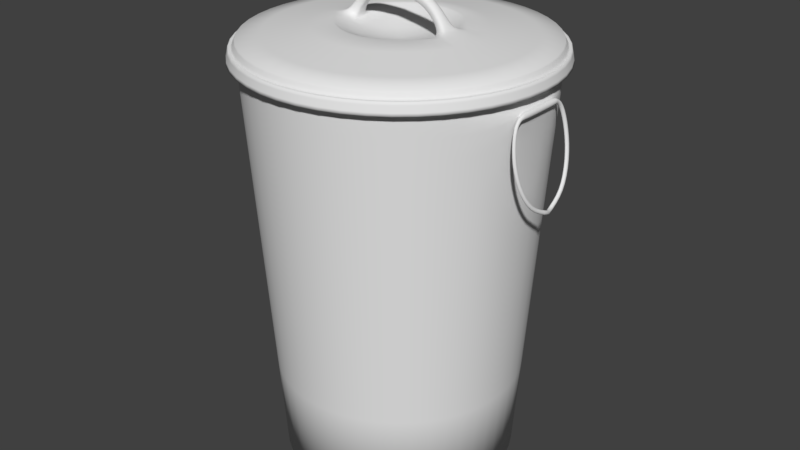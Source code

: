 # Source: Trashcan1.blend  (saved by Blender 2.79.0; exported with 4.5.12 LTS)
import bpy
from mathutils import Matrix  # noqa: F401  (used for matrix-valued properties, if any)

bpy.ops.wm.read_factory_settings(use_empty=True)
scene = bpy.context.scene
scene.name = 'Scene'

# ---- collections
col_collection_1 = bpy.data.collections.new('Collection 1'); scene.collection.children.link(col_collection_1)

# ---- images (referenced by path relative to the original .blend; pixels are not part of the script)
import os
ASSET_DIR = os.environ.get("B2B_ASSET_DIR", "")  # directory of the original .blend (textures are referenced by path, not embedded)
HERE = os.path.dirname(os.path.abspath(__file__))  # packed textures are extracted next to this script under _unpacked/

def load_image(name, relpath, width, height, colorspace="sRGB"):
    """Load a texture the original file referenced (path relative to the .blend, or extracted next to this script)."""
    p = next((c for c in (os.path.join(HERE, relpath), os.path.join(ASSET_DIR, relpath)) if relpath and os.path.exists(c)), "")
    if p:
        img = bpy.data.images.load(p, check_existing=True)
        img.name = name
    else:  # same state as the original file: an image datablock whose file is absent (Cycles renders it pink)
        img = bpy.data.images.new(name, width, height)
        img.source = "FILE"
        img.filepath = "//" + (relpath or name)
    img.colorspace_settings.name = colorspace
    return img
img_untitled = load_image('Untitled', '', 1024, 1024, 'sRGB')

# ---- materials (node trees are filled in below, after node groups)
mat_material = bpy.data.materials.new('Material')
mat_material.alpha_threshold = 0.0
mat_material.roughness = 0.5

# ---- material node trees
mat_material.use_nodes = True; mat_material.node_tree.nodes.clear()
_N = mat_material.node_tree.nodes; _L = mat_material.node_tree.links
n0 = _N.new('ShaderNodeOutputMaterial'); n0.name = 'Material Output'; n0.location = (300, 300)
n1 = _N.new('ShaderNodeBsdfDiffuse'); n1.name = 'Diffuse BSDF'; n1.location = (10, 300)
n2 = _N.new('ShaderNodeTexImage'); n2.name = 'Image Texture'; n2.location = (220, 88)
n2.width = 140
n2.image = img_untitled
_L.new(n1.outputs[0], n0.inputs[0])
n0.is_active_output = True

# ---- world
world_world = bpy.data.worlds.new('World'); scene.world = world_world
world_world.color = (0.05088, 0.05088, 0.05088)
world_world.use_sun_shadow = False
world_world.sun_shadow_jitter_overblur = 0.0
world_world.cycles.sampling_method = 'MANUAL'

# ---- meshes
me_cylinder = bpy.data.meshes.new('Cylinder')
me_cylinder.from_pydata([(5.316, 18.9, 0.008644), (6.536, 23.46, 65.6), (14.13, 13.82, 0.008644), (17.46, 17.15, 65.6), (19.22, 5.001, 0.008644), (23.77, 6.222, 65.6), (6.68, 24.0, 67.41), (17.86, 17.54, 67.41), (24.31, 6.366, 67.41), (6.924, 24.91, 65.6), (18.52, 18.21, 65.6), (25.22, 6.61, 65.6), (6.812, 24.49, 67.41), (18.22, 17.9, 67.41), (24.8, 6.497, 67.41), (6.536, 23.46, 68.5), (17.46, 17.15, 68.5), (23.77, 6.222, 68.5), (2.75, 9.328, 70.48), (7.12, 6.805, 70.48), (8.924, 0.9966, 70.7), (2.137, 7.041, 69.57), (5.445, 5.131, 69.57), (7.599, 0.7909, 70.08), (9.643, 2.435, 70.48), (7.355, 1.822, 69.57), (6.974, 0.8215, 73.44), (6.228, 0.6615, 72.37), (4.088, 0.8215, 75.23), (3.725, 0.6615, 73.95), (6.283, 5.968, 70.03), (8.499, 2.129, 70.03), (2.443, 8.185, 70.03), (8.226, 1.022, 70.44), (6.645, 0.793, 72.95), (3.973, 0.793, 74.62), (6.468, 23.21, 61.93), (17.28, 16.96, 61.93), (23.74, 3.841, 62.54), (6.508, 23.35, 64.08), (17.39, 17.07, 64.08), (23.81, 3.851, 63.45), (23.67, 6.193, 64.08), (23.52, 6.154, 61.93), (24.36, 3.852, 63.27), (24.29, 3.839, 62.65), (23.64, 3.855, 63.7), (23.55, 3.837, 62.31), (24.55, 3.855, 63.39), (24.46, 3.837, 62.49), (23.81, 5.718, 62.7), (23.74, 5.153, 61.98), (24.36, 5.607, 62.55), (24.29, 5.217, 62.07), (24.36, 6.834, 58.43), (24.34, 5.947, 58.21), (24.91, 6.657, 58.48), (24.87, 6.05, 58.33), (25.14, 6.43, 54.07), (25.04, 5.537, 54.24), (25.67, 6.25, 54.2), (25.59, 5.642, 54.32), (25.95, 4.179, 49.76), (25.78, 3.502, 50.35), (26.47, 4.04, 49.98), (26.33, 3.583, 50.38), (5.316, -19.08, 0.008644), (6.536, -23.64, 65.6), (14.13, -13.99, 0.008644), (17.46, -17.33, 65.6), (19.22, -5.177, 0.008644), (23.77, -6.397, 65.6), (6.68, -24.17, 67.41), (17.86, -17.72, 67.41), (24.31, -6.542, 67.41), (6.924, -25.08, 65.6), (18.52, -18.39, 65.6), (25.22, -6.785, 65.6), (6.812, -24.66, 67.41), (18.22, -18.08, 67.41), (24.8, -6.673, 67.41), (6.536, -23.64, 68.5), (17.46, -17.33, 68.5), (23.77, -6.397, 68.5), (2.75, -9.504, 70.48), (7.12, -6.981, 70.48), (8.924, -1.172, 70.7), (2.137, -7.217, 69.57), (5.445, -5.307, 69.57), (7.599, -0.9666, 70.08), (9.643, -2.611, 70.48), (7.355, -1.998, 69.57), (6.974, -0.9972, 73.44), (6.228, -0.8372, 72.37), (4.088, -0.9972, 75.23), (3.725, -0.8372, 73.95), (7.356, -0.08784, 69.57), (8.963, -0.08784, 70.88), (7.516, -0.08784, 70.05), (7.187, -0.08784, 73.83), (6.316, -0.08784, 72.46), (4.286, -0.08784, 75.58), (3.857, -0.08784, 74.01), (6.283, -6.144, 70.03), (8.499, -2.304, 70.03), (2.443, -8.36, 70.03), (8.226, -1.198, 70.44), (6.645, -0.9687, 72.95), (3.973, -0.9687, 74.62), (6.468, -23.38, 61.93), (17.28, -17.14, 61.93), (23.74, -4.017, 62.54), (6.508, -23.53, 64.08), (17.39, -17.25, 64.08), (23.81, -4.027, 63.45), (23.67, -6.369, 64.08), (23.52, -6.329, 61.93), (24.36, -4.028, 63.27), (24.29, -4.015, 62.65), (23.64, -4.03, 63.7), (23.55, -4.013, 62.31), (24.55, -4.03, 63.39), (24.46, -4.013, 62.49), (23.81, -5.894, 62.7), (23.74, -5.329, 61.98), (24.36, -5.783, 62.55), (24.29, -5.393, 62.07), (24.36, -7.01, 58.43), (24.34, -6.123, 58.21), (24.91, -6.833, 58.48), (24.87, -6.226, 58.33), (25.14, -6.605, 54.07), (25.04, -5.713, 54.24), (25.67, -6.425, 54.2), (25.59, -5.818, 54.32), (25.95, -4.355, 49.76), (25.78, -3.678, 50.35), (26.47, -4.216, 49.98), (26.33, -3.758, 50.38), (26.22, -0.08784, 47.96), (26.0, -0.08784, 48.84), (26.73, -0.08784, 48.23), (26.56, -0.08784, 48.83), (-4.862, 18.9, 0.008644), (-6.083, 23.46, 65.6), (-13.68, 13.82, 0.008644), (-17.01, 17.15, 65.6), (-18.77, 5.001, 0.008644), (-23.32, 6.222, 65.6), (-6.227, 24.0, 67.41), (-17.41, 17.54, 67.41), (-23.86, 6.366, 67.41), (-6.471, 24.91, 65.6), (-18.07, 18.21, 65.6), (-24.77, 6.61, 65.6), (-6.358, 24.49, 67.41), (-17.76, 17.9, 67.41), (-24.35, 6.497, 67.41), (-6.083, 23.46, 68.5), (-17.01, 17.15, 68.5), (-23.32, 6.222, 68.5), (-2.296, 9.328, 70.48), (-6.666, 6.805, 70.48), (-8.471, 0.9966, 70.7), (-1.684, 7.041, 69.57), (-4.992, 5.131, 69.57), (-7.146, 0.7909, 70.08), (-9.189, 2.435, 70.48), (-6.902, 1.822, 69.57), (-6.521, 0.8215, 73.44), (-5.775, 0.6615, 72.37), (-3.635, 0.8215, 75.23), (-3.272, 0.6615, 73.95), (-5.829, 5.968, 70.03), (-8.046, 2.129, 70.03), (-1.99, 8.185, 70.03), (-7.773, 1.022, 70.44), (-6.192, 0.793, 72.95), (-3.519, 0.793, 74.62), (-6.015, 23.21, 61.93), (-16.83, 16.96, 61.93), (-23.29, 3.841, 62.54), (-6.055, 23.35, 64.08), (-16.93, 17.07, 64.08), (-23.35, 3.851, 63.45), (-23.22, 6.193, 64.08), (-23.07, 6.154, 61.93), (-23.9, 3.852, 63.27), (-23.84, 3.839, 62.65), (-23.19, 3.855, 63.7), (-23.09, 3.837, 62.31), (-24.1, 3.855, 63.39), (-24.0, 3.837, 62.49), (-23.35, 5.718, 62.7), (-23.29, 5.153, 61.98), (-23.9, 5.607, 62.55), (-23.84, 5.217, 62.07), (-23.91, 6.834, 58.43), (-23.89, 5.947, 58.21), (-24.46, 6.657, 58.48), (-24.42, 6.05, 58.33), (-24.69, 6.43, 54.07), (-24.59, 5.537, 54.24), (-25.22, 6.25, 54.2), (-25.13, 5.642, 54.32), (-25.5, 4.179, 49.76), (-25.33, 3.502, 50.35), (-26.01, 4.04, 49.98), (-25.88, 3.583, 50.38), (-4.862, -19.08, 0.008644), (-6.083, -23.64, 65.6), (-13.68, -13.99, 0.008644), (-17.01, -17.33, 65.6), (-18.77, -5.177, 0.008644), (-23.32, -6.397, 65.6), (-6.227, -24.17, 67.41), (-17.41, -17.72, 67.41), (-23.86, -6.542, 67.41), (-6.471, -25.08, 65.6), (-18.07, -18.39, 65.6), (-24.77, -6.785, 65.6), (-6.358, -24.66, 67.41), (-17.76, -18.08, 67.41), (-24.35, -6.673, 67.41), (-6.083, -23.64, 68.5), (-17.01, -17.33, 68.5), (-23.32, -6.397, 68.5), (-2.296, -9.504, 70.48), (-6.666, -6.981, 70.48), (-8.471, -1.172, 70.7), (-1.684, -7.217, 69.57), (-4.992, -5.307, 69.57), (-7.146, -0.9666, 70.08), (-9.189, -2.611, 70.48), (-6.902, -1.998, 69.57), (-6.521, -0.9972, 73.44), (-5.775, -0.8372, 72.37), (-3.635, -0.9972, 75.23), (-3.272, -0.8372, 73.95), (-6.902, -0.08784, 69.57), (-8.509, -0.08784, 70.88), (-7.062, -0.08784, 70.05), (-6.733, -0.08784, 73.83), (-5.862, -0.08784, 72.46), (-3.833, -0.08784, 75.58), (-3.404, -0.08784, 74.01), (-5.829, -6.144, 70.03), (-8.046, -2.304, 70.03), (-1.99, -8.36, 70.03), (-7.773, -1.198, 70.44), (-6.192, -0.9687, 72.95), (-3.519, -0.9687, 74.62), (-6.015, -23.38, 61.93), (-16.83, -17.14, 61.93), (-23.29, -4.017, 62.54), (-6.055, -23.53, 64.08), (-16.93, -17.25, 64.08), (-23.35, -4.027, 63.45), (-23.22, -6.369, 64.08), (-23.07, -6.329, 61.93), (-23.9, -4.028, 63.27), (-23.84, -4.015, 62.65), (-23.19, -4.03, 63.7), (-23.09, -4.013, 62.31), (-24.1, -4.03, 63.39), (-24.0, -4.013, 62.49), (-23.35, -5.894, 62.7), (-23.29, -5.329, 61.98), (-23.9, -5.783, 62.55), (-23.84, -5.393, 62.07), (-23.91, -7.01, 58.43), (-23.89, -6.123, 58.21), (-24.46, -6.833, 58.48), (-24.42, -6.226, 58.33), (-24.69, -6.605, 54.07), (-24.59, -5.713, 54.24), (-25.22, -6.425, 54.2), (-25.13, -5.818, 54.32), (-25.5, -4.355, 49.76), (-25.33, -3.678, 50.35), (-26.01, -4.216, 49.98), (-25.88, -3.758, 50.38), (-25.77, -0.08784, 47.96), (-25.55, -0.08784, 48.84), (-26.28, -0.08784, 48.23), (-26.1, -0.08784, 48.83), (0.2267, 0.7678, 75.74), (0.2267, 0.6227, 74.5), (0.2267, 0.7661, 75.11), (0.2267, -0.08784, 67.37), (0.2267, -0.9435, 75.74), (0.2267, -0.7984, 74.5), (0.2267, -0.08784, 76.1), (0.2267, -0.08784, 74.48), (0.2267, -0.9418, 75.11), (0.2267, -0.08784, 75.29), (0.2267, -0.08784, 0.008644)], [], [(39, 1, 3, 40), (40, 3, 5, 42), (6, 7, 13, 12), (3, 1, 9, 10), (11, 10, 13, 14), (10, 9, 12, 13), (5, 3, 10, 11), (7, 8, 14, 13), (115, 42, 5, 71), (17, 16, 19, 24), (74, 80, 14, 8), (7, 6, 15, 16), (8, 7, 16, 17), (11, 77, 71, 5), (16, 15, 18, 19), (31, 30, 22, 25), (97, 20, 26, 99), (30, 32, 21, 22), (25, 22, 289), (22, 21, 289), (67, 210, 255, 112), (152, 155, 12, 9), (98, 23, 25, 96), (33, 20, 24, 31), (33, 23, 27, 34), (34, 27, 29, 35), (99, 26, 28, 101), (102, 293, 287, 29), (35, 288, 286, 28), (28, 286, 292, 101), (27, 100, 102, 29), (23, 98, 100, 27), (90, 24, 97), (29, 287, 288, 35), (26, 34, 35, 28), (20, 33, 34, 26), (23, 33, 31, 25), (19, 18, 32, 30), (12, 155, 149, 6), (24, 19, 30, 31), (0, 2, 296), (2, 4, 296), (2, 37, 43, 4), (0, 36, 37, 2), (70, 4, 43, 116), (37, 40, 42, 43), (36, 39, 40, 37), (46, 47, 43, 42), (120, 116, 43, 47), (45, 38, 51, 53), (122, 49, 48, 121), (42, 115, 119, 46), (49, 122, 120, 47), (17, 83, 74, 8), (14, 80, 77, 11), (24, 90, 83, 17), (41, 38, 47, 46), (45, 44, 48, 49), (38, 45, 49, 47), (44, 41, 46, 48), (50, 52, 56, 54), (38, 41, 50, 51), (41, 44, 52, 50), (44, 45, 53, 52), (57, 55, 59, 61), (52, 53, 57, 56), (53, 51, 55, 57), (51, 50, 54, 55), (61, 59, 63, 65), (55, 54, 58, 59), (54, 56, 60, 58), (56, 57, 61, 60), (62, 64, 141, 139), (59, 58, 62, 63), (58, 60, 64, 62), (60, 61, 65, 64), (64, 65, 142, 141), (65, 63, 140, 142), (63, 62, 139, 140), (112, 113, 69, 67), (113, 115, 71, 69), (4, 70, 296), (72, 78, 79, 73), (69, 76, 75, 67), (77, 80, 79, 76), (76, 79, 78, 75), (71, 77, 76, 69), (73, 79, 80, 74), (83, 90, 85, 82), (0, 143, 179, 36), (73, 82, 81, 72), (74, 83, 82, 73), (82, 85, 84, 81), (104, 91, 88, 103), (97, 99, 92, 86), (103, 88, 87, 105), (91, 289, 88), (97, 24, 20), (88, 289, 87), (218, 210, 67, 75), (98, 96, 91, 89), (106, 104, 90, 86), (106, 107, 93, 89), (107, 108, 95, 93), (99, 101, 94, 92), (102, 95, 291, 293), (108, 94, 290, 294), (94, 101, 292, 290), (93, 95, 102, 100), (89, 93, 100, 98), (86, 90, 97), (95, 108, 294, 291), (92, 94, 108, 107), (86, 92, 107, 106), (89, 91, 104, 106), (85, 103, 105, 84), (72, 215, 221, 78), (90, 104, 103, 85), (109, 252, 209, 66), (66, 296, 68), (68, 296, 70), (68, 70, 116, 110), (66, 68, 110, 109), (110, 116, 115, 113), (109, 110, 113, 112), (119, 115, 116, 120), (118, 126, 124, 111), (114, 119, 120, 111), (118, 122, 121, 117), (111, 120, 122, 118), (117, 121, 119, 114), (123, 127, 129, 125), (111, 124, 123, 114), (114, 123, 125, 117), (117, 125, 126, 118), (130, 134, 132, 128), (125, 129, 130, 126), (126, 130, 128, 124), (124, 128, 127, 123), (134, 138, 136, 132), (128, 132, 131, 127), (127, 131, 133, 129), (129, 133, 134, 130), (135, 139, 141, 137), (132, 136, 135, 131), (131, 135, 137, 133), (133, 137, 138, 134), (140, 142, 141, 139), (137, 141, 142, 138), (138, 142, 140, 136), (136, 140, 139, 135), (25, 289, 91), (119, 121, 48, 46), (221, 218, 75, 78), (161, 175, 32, 18), (158, 161, 18, 15), (36, 179, 182, 39), (144, 152, 9, 1), (149, 158, 15, 6), (39, 182, 144, 1), (248, 227, 84, 105), (112, 255, 252, 109), (224, 215, 72, 81), (227, 224, 81, 84), (230, 248, 105, 87), (164, 289, 21), (230, 87, 289), (182, 183, 146, 144), (183, 185, 148, 146), (149, 155, 156, 150), (146, 153, 152, 144), (154, 157, 156, 153), (153, 156, 155, 152), (148, 154, 153, 146), (150, 156, 157, 151), (258, 214, 148, 185), (160, 167, 162, 159), (217, 151, 157, 223), (150, 159, 158, 149), (151, 160, 159, 150), (154, 148, 214, 220), (159, 162, 161, 158), (174, 168, 165, 173), (240, 242, 169, 163), (173, 165, 164, 175), (168, 289, 165), (165, 289, 164), (241, 239, 168, 166), (176, 174, 167, 163), (176, 177, 170, 166), (177, 178, 172, 170), (242, 244, 171, 169), (245, 172, 287, 293), (178, 171, 286, 288), (171, 244, 292, 286), (170, 172, 245, 243), (166, 170, 243, 241), (233, 240, 167), (172, 178, 288, 287), (169, 171, 178, 177), (163, 169, 177, 176), (166, 168, 174, 176), (162, 173, 175, 161), (167, 174, 173, 162), (143, 296, 145), (145, 296, 147), (145, 147, 186, 180), (143, 145, 180, 179), (213, 259, 186, 147), (180, 186, 185, 183), (179, 180, 183, 182), (189, 185, 186, 190), (263, 190, 186, 259), (188, 196, 194, 181), (265, 264, 191, 192), (185, 189, 262, 258), (192, 190, 263, 265), (160, 151, 217, 226), (157, 154, 220, 223), (167, 160, 226, 233), (184, 189, 190, 181), (188, 192, 191, 187), (181, 190, 192, 188), (187, 191, 189, 184), (193, 197, 199, 195), (181, 194, 193, 184), (184, 193, 195, 187), (187, 195, 196, 188), (200, 204, 202, 198), (195, 199, 200, 196), (196, 200, 198, 194), (194, 198, 197, 193), (204, 208, 206, 202), (198, 202, 201, 197), (197, 201, 203, 199), (199, 203, 204, 200), (205, 282, 284, 207), (202, 206, 205, 201), (201, 205, 207, 203), (203, 207, 208, 204), (207, 284, 285, 208), (208, 285, 283, 206), (206, 283, 282, 205), (255, 210, 212, 256), (256, 212, 214, 258), (147, 296, 213), (215, 216, 222, 221), (212, 210, 218, 219), (220, 219, 222, 223), (219, 218, 221, 222), (214, 212, 219, 220), (216, 217, 223, 222), (226, 225, 228, 233), (216, 215, 224, 225), (217, 216, 225, 226), (225, 224, 227, 228), (247, 246, 231, 234), (240, 229, 235, 242), (246, 248, 230, 231), (234, 231, 289), (240, 163, 167), (231, 230, 289), (241, 232, 234, 239), (249, 229, 233, 247), (249, 232, 236, 250), (250, 236, 238, 251), (242, 235, 237, 244), (245, 293, 291, 238), (251, 294, 290, 237), (237, 290, 292, 244), (236, 243, 245, 238), (232, 241, 243, 236), (229, 240, 233), (238, 291, 294, 251), (235, 250, 251, 237), (229, 249, 250, 235), (232, 249, 247, 234), (228, 227, 248, 246), (233, 228, 246, 247), (209, 211, 296), (211, 213, 296), (211, 253, 259, 213), (209, 252, 253, 211), (253, 256, 258, 259), (252, 255, 256, 253), (262, 263, 259, 258), (261, 254, 267, 269), (257, 254, 263, 262), (261, 260, 264, 265), (254, 261, 265, 263), (260, 257, 262, 264), (266, 268, 272, 270), (254, 257, 266, 267), (257, 260, 268, 266), (260, 261, 269, 268), (273, 271, 275, 277), (268, 269, 273, 272), (269, 267, 271, 273), (267, 266, 270, 271), (277, 275, 279, 281), (271, 270, 274, 275), (270, 272, 276, 274), (272, 273, 277, 276), (278, 280, 284, 282), (275, 274, 278, 279), (274, 276, 280, 278), (276, 277, 281, 280), (283, 282, 284, 285), (280, 281, 285, 284), (281, 279, 283, 285), (279, 278, 282, 283), (168, 234, 289), (262, 189, 191, 264), (295, 293, 287, 288), (292, 295, 288, 286), (295, 294, 291, 293), (292, 290, 294, 295), (175, 164, 21, 32), (296, 66, 209), (296, 143, 0)])
me_cylinder.polygons.foreach_set('use_smooth', [True] * 320)
_k = {(0, 2): 1.0, (1, 3): 1.0, (2, 4): 1.0, (3, 5): 1.0, (6, 7): 1.0, (7, 8): 1.0, (9, 10): 1.0, (10, 11): 1.0, (12, 13): 1.0, (13, 14): 1.0, (15, 16): 1.0, (16, 17): 1.0, (18, 19): 1.0, (19, 24): 1.0, (21, 22): 1.0, (22, 25): 1.0, (66, 68): 1.0, (67, 69): 1.0, (68, 70): 1.0, (69, 71): 1.0, (72, 73): 1.0, (73, 74): 1.0, (75, 76): 1.0, (76, 77): 1.0, (78, 79): 1.0, (79, 80): 1.0, (81, 82): 1.0, (82, 83): 1.0, (84, 85): 1.0, (85, 90): 1.0, (87, 88): 1.0, (88, 91): 1.0, (5, 71): 1.0, (8, 74): 1.0, (11, 77): 1.0, (14, 80): 1.0, (17, 83): 1.0, (4, 70): 1.0, (143, 145): 1.0, (144, 146): 1.0, (145, 147): 1.0, (146, 148): 1.0, (149, 150): 1.0, (150, 151): 1.0, (152, 153): 1.0, (153, 154): 1.0, (155, 156): 1.0, (156, 157): 1.0, (158, 159): 1.0, (159, 160): 1.0, (161, 162): 1.0, (162, 167): 1.0, (164, 165): 1.0, (165, 168): 1.0, (191, 192): 1.0, (190, 192): 1.0, (189, 191): 1.0, (209, 211): 1.0, (210, 212): 1.0, (211, 213): 1.0, (212, 214): 1.0, (215, 216): 1.0, (216, 217): 1.0, (218, 219): 1.0, (219, 220): 1.0, (221, 222): 1.0, (222, 223): 1.0, (224, 225): 1.0, (225, 226): 1.0, (227, 228): 1.0, (228, 233): 1.0, (230, 231): 1.0, (231, 234): 1.0, (148, 214): 1.0, (151, 217): 1.0, (154, 220): 1.0, (157, 223): 1.0, (160, 226): 1.0, (264, 265): 1.0, (263, 265): 1.0, (262, 264): 1.0, (147, 213): 1.0, (66, 209): 1.0, (0, 143): 1.0, (1, 144): 1.0, (6, 149): 1.0, (9, 152): 1.0, (12, 155): 1.0, (15, 158): 1.0, (18, 161): 1.0, (21, 164): 1.0, (67, 210): 1.0, (72, 215): 1.0, (75, 218): 1.0, (78, 221): 1.0, (81, 224): 1.0, (84, 227): 1.0, (87, 230): 1.0}
me_cylinder.attributes.new('crease_edge', 'FLOAT', 'EDGE').data.foreach_set('value', [_k.get((min(e.vertices), max(e.vertices)), 0.0) for e in me_cylinder.edges])
_uv = me_cylinder.uv_layers.new(name='UVMap')
_uv.uv.foreach_set('vector', [0.5, 0.4729, 0.5, 0.4831, 0.416, 0.4815, 0.4164, 0.4714, 0.4164, 0.4714, 0.416, 0.4815, 0.3322, 0.4768, 0.3329, 0.4667, 0.1375, 0.8287, 0.2283, 0.8284, 0.2293, 0.8319, 0.1365, 0.8322, 0.4875, 0.4932, 0.4147, 0.5352, 0.4077, 0.5281, 0.4849, 0.4835, 0.3177, 0.794, 0.2334, 0.8456, 0.2293, 0.8319, 0.3075, 0.7846, 0.2334, 0.8456, 0.1326, 0.8466, 0.1365, 0.8322, 0.2293, 0.8319, 0.5715, 0.4932, 0.4875, 0.4932, 0.4849, 0.4835, 0.574, 0.4835, 0.2283, 0.8284, 0.3048, 0.782, 0.3075, 0.7846, 0.2293, 0.8319, 0.2497, 0.4589, 0.3329, 0.4667, 0.3322, 0.4768, 0.2485, 0.469, 0.2986, 0.7762, 0.2259, 0.8201, 0.1995, 0.7268, 0.2292, 0.7092, 0.3468, 0.706, 0.3501, 0.7068, 0.3075, 0.7846, 0.3048, 0.782, 0.2283, 0.8284, 0.1375, 0.8287, 0.1399, 0.8199, 0.2259, 0.8201, 0.3048, 0.782, 0.2283, 0.8284, 0.2259, 0.8201, 0.2986, 0.7762, 0.574, 0.4835, 0.6512, 0.5281, 0.6442, 0.5352, 0.5715, 0.4932, 0.2259, 0.8201, 0.1399, 0.8199, 0.1654, 0.7268, 0.1995, 0.7268, 0.2227, 0.7033, 0.1972, 0.7185, 0.1949, 0.7104, 0.2166, 0.6973, 0.5016, 0.8171, 0.5024, 0.8242, 0.4806, 0.8232, 0.4798, 0.8167, 0.1972, 0.7185, 0.1676, 0.7185, 0.1698, 0.7104, 0.1949, 0.7104, 0.2166, 0.6973, 0.1949, 0.7104, 0.1823, 0.6638, 0.1949, 0.7104, 0.1698, 0.7104, 0.1823, 0.6638, 0.08245, 0.4441, 0.0002123, 0.427, 0.002461, 0.4171, 0.08433, 0.4341, 0.0474, 0.7951, 0.05766, 0.7854, 0.1365, 0.8322, 0.1326, 0.8466, 0.2252, 0.6885, 0.2229, 0.6931, 0.2166, 0.6973, 0.2227, 0.6871, 0.2259, 0.6965, 0.2299, 0.6985, 0.2292, 0.7092, 0.2227, 0.7033, 0.501, 0.8287, 0.5006, 0.833, 0.4819, 0.8322, 0.4812, 0.8271, 0.4812, 0.8271, 0.4819, 0.8322, 0.4597, 0.8327, 0.4594, 0.8276, 0.4798, 0.8167, 0.4806, 0.8232, 0.4585, 0.8236, 0.4585, 0.8172, 0.4604, 0.838, 0.4359, 0.838, 0.4357, 0.8338, 0.4597, 0.8327, 0.4594, 0.8276, 0.4349, 0.8302, 0.4339, 0.8261, 0.4585, 0.8236, 0.4585, 0.8236, 0.4339, 0.8261, 0.433, 0.8202, 0.4585, 0.8172, 0.4819, 0.8322, 0.4818, 0.838, 0.4604, 0.838, 0.4597, 0.8327, 0.5006, 0.833, 0.5002, 0.838, 0.4818, 0.838, 0.4819, 0.8322, 0.245, 0.6815, 0.2292, 0.7092, 0.2333, 0.6931, 0.4597, 0.8327, 0.4357, 0.8338, 0.4349, 0.8302, 0.4594, 0.8276, 0.4806, 0.8232, 0.4812, 0.8271, 0.4594, 0.8276, 0.4585, 0.8236, 0.5024, 0.8242, 0.501, 0.8287, 0.4812, 0.8271, 0.4806, 0.8232, 0.2229, 0.6931, 0.2259, 0.6965, 0.2227, 0.7033, 0.2166, 0.6973, 0.1995, 0.7268, 0.1654, 0.7268, 0.1676, 0.7185, 0.1972, 0.7185, 0.1365, 0.8322, 0.05766, 0.7854, 0.06006, 0.7831, 0.1375, 0.8287, 0.2292, 0.7092, 0.1995, 0.7268, 0.1972, 0.7185, 0.2227, 0.7033, 0.9152, 0.7025, 0.8565, 0.7363, 0.8226, 0.6099, 0.8565, 0.7363, 0.7888, 0.7363, 0.8226, 0.6099, 0.4324, 0.04415, 0.4169, 0.4571, 0.334, 0.4524, 0.3648, 0.04036, 0.5001, 0.04543, 0.5, 0.4586, 0.4169, 0.4571, 0.4324, 0.04415, 0.2973, 0.03406, 0.3648, 0.04036, 0.334, 0.4524, 0.2513, 0.4447, 0.4169, 0.4571, 0.4164, 0.4714, 0.3329, 0.4667, 0.334, 0.4524, 0.5, 0.4586, 0.5, 0.4729, 0.4164, 0.4714, 0.4169, 0.4571, 0.3177, 0.4627, 0.3184, 0.4535, 0.334, 0.4524, 0.3329, 0.4667, 0.2664, 0.4486, 0.2513, 0.4447, 0.334, 0.4524, 0.3184, 0.4535, 0.7952, 0.8583, 0.793, 0.8561, 0.7986, 0.8495, 0.802, 0.8511, 0.5558, 0.8228, 0.6081, 0.8228, 0.6082, 0.8289, 0.5557, 0.8289, 0.3329, 0.4667, 0.2497, 0.4589, 0.2654, 0.4578, 0.3177, 0.4627, 0.6081, 0.8228, 0.5558, 0.8228, 0.5558, 0.8167, 0.6081, 0.8167, 0.2986, 0.7762, 0.3391, 0.7041, 0.3468, 0.706, 0.3048, 0.782, 0.3075, 0.7846, 0.3501, 0.7068, 0.3627, 0.7099, 0.3177, 0.794, 0.2292, 0.7092, 0.245, 0.6815, 0.3391, 0.7041, 0.2986, 0.7762, 0.6452, 0.8243, 0.6452, 0.8182, 0.6465, 0.8167, 0.6465, 0.8259, 0.6417, 0.8192, 0.6415, 0.8234, 0.6403, 0.8243, 0.6405, 0.8183, 0.6452, 0.8182, 0.6417, 0.8192, 0.6405, 0.8183, 0.6465, 0.8167, 0.6415, 0.8234, 0.6452, 0.8243, 0.6465, 0.8259, 0.6403, 0.8243, 0.808, 0.8558, 0.805, 0.8536, 0.8123, 0.8267, 0.8161, 0.8276, 0.8046, 0.8672, 0.7993, 0.865, 0.808, 0.8558, 0.8109, 0.8608, 0.7993, 0.865, 0.7969, 0.8621, 0.805, 0.8536, 0.808, 0.8558, 0.7969, 0.8621, 0.7952, 0.8583, 0.802, 0.8511, 0.805, 0.8536, 0.8086, 0.8254, 0.805, 0.8246, 0.8075, 0.7981, 0.8113, 0.7982, 0.805, 0.8536, 0.802, 0.8511, 0.8086, 0.8254, 0.8123, 0.8267, 0.802, 0.8511, 0.7986, 0.8495, 0.805, 0.8246, 0.8086, 0.8254, 0.8137, 0.8537, 0.808, 0.8558, 0.8161, 0.8276, 0.8219, 0.8294, 0.8113, 0.7982, 0.8075, 0.7981, 0.8045, 0.7682, 0.8081, 0.7673, 0.822, 0.8263, 0.8161, 0.8276, 0.819, 0.7986, 0.8249, 0.7999, 0.8161, 0.8276, 0.8123, 0.8267, 0.8151, 0.7985, 0.819, 0.7986, 0.8123, 0.8267, 0.8086, 0.8254, 0.8113, 0.7982, 0.8151, 0.7985, 0.8161, 0.7656, 0.8122, 0.7666, 0.799, 0.7392, 0.8023, 0.7371, 0.8248, 0.7965, 0.819, 0.7986, 0.8161, 0.7656, 0.8222, 0.7667, 0.819, 0.7986, 0.8151, 0.7985, 0.8122, 0.7666, 0.8161, 0.7656, 0.8151, 0.7985, 0.8113, 0.7982, 0.8081, 0.7673, 0.8122, 0.7666, 0.8122, 0.7666, 0.8081, 0.7673, 0.7964, 0.7422, 0.799, 0.7392, 0.8081, 0.7673, 0.8045, 0.7682, 0.793, 0.7441, 0.7964, 0.7422, 0.8201, 0.7608, 0.8161, 0.7656, 0.8023, 0.7371, 0.8085, 0.7368, 0.08433, 0.4341, 0.1668, 0.448, 0.1653, 0.4581, 0.08245, 0.4441, 0.1668, 0.448, 0.2497, 0.4589, 0.2485, 0.469, 0.1653, 0.4581, 0.7888, 0.7363, 0.7301, 0.7025, 0.8226, 0.6099, 0.3027, 0.5457, 0.305, 0.5434, 0.3488, 0.6196, 0.3456, 0.6206, 0.6862, 0.6079, 0.6958, 0.6053, 0.6958, 0.6945, 0.6862, 0.6919, 0.3627, 0.7099, 0.3501, 0.7068, 0.3488, 0.6196, 0.3619, 0.6163, 0.3619, 0.6163, 0.3488, 0.6196, 0.305, 0.5434, 0.315, 0.5339, 0.6442, 0.5352, 0.6512, 0.5281, 0.6958, 0.6053, 0.6862, 0.6079, 0.3456, 0.6206, 0.3488, 0.6196, 0.3501, 0.7068, 0.3468, 0.706, 0.3391, 0.7041, 0.245, 0.6815, 0.2451, 0.6472, 0.3376, 0.6226, 0.5001, 0.04543, 0.5679, 0.0442, 0.5831, 0.4571, 0.5, 0.4586, 0.3456, 0.6206, 0.3376, 0.6226, 0.2967, 0.5516, 0.3027, 0.5457, 0.3468, 0.706, 0.3391, 0.7041, 0.3376, 0.6226, 0.3456, 0.6206, 0.3376, 0.6226, 0.2451, 0.6472, 0.2283, 0.618, 0.2967, 0.5516, 0.2367, 0.6788, 0.2284, 0.6767, 0.2288, 0.6514, 0.2369, 0.6493, 0.5016, 0.8588, 0.4798, 0.8593, 0.4806, 0.8527, 0.5024, 0.8518, 0.2369, 0.6493, 0.2288, 0.6514, 0.2164, 0.6298, 0.2223, 0.624, 0.2284, 0.6767, 0.1823, 0.6638, 0.2288, 0.6514, 0.2333, 0.6931, 0.2292, 0.7092, 0.2299, 0.6985, 0.2288, 0.6514, 0.1823, 0.6638, 0.2164, 0.6298, 0.6512, 0.7717, 0.6442, 0.7646, 0.6862, 0.6919, 0.6958, 0.6945, 0.2252, 0.6885, 0.2227, 0.6871, 0.2284, 0.6767, 0.228, 0.6842, 0.2324, 0.6851, 0.2367, 0.6788, 0.245, 0.6815, 0.2362, 0.6875, 0.501, 0.8473, 0.4812, 0.8488, 0.4819, 0.8438, 0.5006, 0.8429, 0.4812, 0.8488, 0.4594, 0.8484, 0.4597, 0.8433, 0.4819, 0.8438, 0.4798, 0.8593, 0.4585, 0.8587, 0.4585, 0.8524, 0.4806, 0.8527, 0.4604, 0.838, 0.4597, 0.8433, 0.4357, 0.8422, 0.4359, 0.838, 0.4594, 0.8484, 0.4585, 0.8524, 0.4339, 0.8498, 0.4349, 0.8458, 0.4585, 0.8524, 0.4585, 0.8587, 0.433, 0.8558, 0.4339, 0.8498, 0.4819, 0.8438, 0.4597, 0.8433, 0.4604, 0.838, 0.4818, 0.838, 0.5006, 0.8429, 0.4819, 0.8438, 0.4818, 0.838, 0.5002, 0.838, 0.2362, 0.6875, 0.245, 0.6815, 0.2333, 0.6931, 0.4597, 0.8433, 0.4594, 0.8484, 0.4349, 0.8458, 0.4357, 0.8422, 0.4806, 0.8527, 0.4585, 0.8524, 0.4594, 0.8484, 0.4812, 0.8488, 0.5024, 0.8518, 0.4806, 0.8527, 0.4812, 0.8488, 0.501, 0.8473, 0.228, 0.6842, 0.2284, 0.6767, 0.2367, 0.6788, 0.2324, 0.6851, 0.2451, 0.6472, 0.2369, 0.6493, 0.2223, 0.624, 0.2283, 0.618, 0.3027, 0.5457, 0.2268, 0.501, 0.2277, 0.4976, 0.305, 0.5434, 0.245, 0.6815, 0.2367, 0.6788, 0.2369, 0.6493, 0.2451, 0.6472, 0.08697, 0.42, 0.005628, 0.4032, 0.09705, 0.0002123, 0.1634, 0.01397, 0.6962, 0.5761, 0.8226, 0.6099, 0.6962, 0.6438, 0.6962, 0.6438, 0.8226, 0.6099, 0.7301, 0.7025, 0.2302, 0.02526, 0.2973, 0.03406, 0.2513, 0.4447, 0.1689, 0.4339, 0.1634, 0.01397, 0.2302, 0.02526, 0.1689, 0.4339, 0.08697, 0.42, 0.1689, 0.4339, 0.2513, 0.4447, 0.2497, 0.4589, 0.1668, 0.448, 0.08697, 0.42, 0.1689, 0.4339, 0.1668, 0.448, 0.08433, 0.4341, 0.2654, 0.4578, 0.2497, 0.4589, 0.2513, 0.4447, 0.2664, 0.4486, 0.726, 0.8583, 0.7192, 0.8511, 0.7226, 0.8495, 0.7281, 0.8561, 0.6283, 0.8243, 0.627, 0.8259, 0.627, 0.8167, 0.6283, 0.8182, 0.6318, 0.8192, 0.633, 0.8183, 0.6332, 0.8243, 0.632, 0.8234, 0.6283, 0.8182, 0.627, 0.8167, 0.633, 0.8183, 0.6318, 0.8192, 0.632, 0.8234, 0.6332, 0.8243, 0.627, 0.8259, 0.6283, 0.8243, 0.7131, 0.8558, 0.705, 0.8276, 0.7088, 0.8267, 0.7161, 0.8536, 0.7165, 0.8672, 0.7102, 0.8608, 0.7131, 0.8558, 0.7219, 0.865, 0.7219, 0.865, 0.7131, 0.8558, 0.7161, 0.8536, 0.7242, 0.8621, 0.7242, 0.8621, 0.7161, 0.8536, 0.7192, 0.8511, 0.726, 0.8583, 0.7126, 0.8254, 0.7099, 0.7982, 0.7136, 0.7981, 0.7161, 0.8246, 0.7161, 0.8536, 0.7088, 0.8267, 0.7126, 0.8254, 0.7192, 0.8511, 0.7192, 0.8511, 0.7126, 0.8254, 0.7161, 0.8246, 0.7226, 0.8495, 0.7074, 0.8537, 0.6993, 0.8294, 0.705, 0.8276, 0.7131, 0.8558, 0.7099, 0.7982, 0.713, 0.7673, 0.7167, 0.7682, 0.7136, 0.7981, 0.6992, 0.8263, 0.6962, 0.7999, 0.7021, 0.7986, 0.705, 0.8276, 0.705, 0.8276, 0.7021, 0.7986, 0.706, 0.7985, 0.7088, 0.8267, 0.7088, 0.8267, 0.706, 0.7985, 0.7099, 0.7982, 0.7126, 0.8254, 0.705, 0.7656, 0.7188, 0.7371, 0.7221, 0.7392, 0.7089, 0.7666, 0.6964, 0.7965, 0.699, 0.7667, 0.705, 0.7656, 0.7021, 0.7986, 0.7021, 0.7986, 0.705, 0.7656, 0.7089, 0.7666, 0.706, 0.7985, 0.706, 0.7985, 0.7089, 0.7666, 0.713, 0.7673, 0.7099, 0.7982, 0.6506, 0.8227, 0.647, 0.8218, 0.6469, 0.8176, 0.6506, 0.8167, 0.7089, 0.7666, 0.7221, 0.7392, 0.7247, 0.7422, 0.713, 0.7673, 0.713, 0.7673, 0.7247, 0.7422, 0.7281, 0.7441, 0.7167, 0.7682, 0.701, 0.7608, 0.7126, 0.7368, 0.7188, 0.7371, 0.705, 0.7656, 0.2166, 0.6973, 0.1823, 0.6638, 0.2284, 0.6767, 0.5557, 0.8353, 0.5557, 0.8289, 0.6082, 0.8289, 0.6082, 0.8353, 0.2277, 0.4976, 0.2316, 0.4835, 0.315, 0.5339, 0.305, 0.5434, 0.136, 0.7098, 0.142, 0.7038, 0.1676, 0.7185, 0.1654, 0.7268, 0.06627, 0.7772, 0.136, 0.7098, 0.1654, 0.7268, 0.1399, 0.8199, 0.5, 0.4586, 0.5831, 0.4571, 0.5836, 0.4714, 0.5, 0.4729, 0.3727, 0.6079, 0.3631, 0.6053, 0.4077, 0.5281, 0.4147, 0.5352, 0.06006, 0.7831, 0.06627, 0.7772, 0.1399, 0.8199, 0.1375, 0.8287, 0.5, 0.4729, 0.5836, 0.4714, 0.584, 0.4816, 0.5, 0.4831, 0.197, 0.6093, 0.1992, 0.6011, 0.2283, 0.618, 0.2223, 0.624, 0.08433, 0.4341, 0.002461, 0.4171, 0.005628, 0.4032, 0.08697, 0.42, 0.2244, 0.5096, 0.2268, 0.501, 0.3027, 0.5457, 0.2967, 0.5516, 0.1992, 0.6011, 0.2244, 0.5096, 0.2967, 0.5516, 0.2283, 0.618, 0.1948, 0.6174, 0.197, 0.6093, 0.2223, 0.624, 0.2164, 0.6298, 0.148, 0.6978, 0.1823, 0.6638, 0.1698, 0.7104, 0.1948, 0.6174, 0.2164, 0.6298, 0.1823, 0.6638, 0.5836, 0.4714, 0.6671, 0.4668, 0.6678, 0.4769, 0.584, 0.4816, 0.6671, 0.4668, 0.7503, 0.4591, 0.7514, 0.4692, 0.6678, 0.4769, 0.06006, 0.7831, 0.05766, 0.7854, 0.0138, 0.7069, 0.0172, 0.706, 0.3727, 0.6919, 0.3631, 0.6945, 0.3631, 0.6053, 0.3727, 0.6079, 0.002001, 0.6124, 0.01522, 0.6164, 0.0138, 0.7069, 0.0002123, 0.7101, 0.0002123, 0.7101, 0.0138, 0.7069, 0.05766, 0.7854, 0.0474, 0.7951, 0.4147, 0.7646, 0.4077, 0.7717, 0.3631, 0.6945, 0.3727, 0.6919, 0.0172, 0.706, 0.0138, 0.7069, 0.01522, 0.6164, 0.01876, 0.6174, 0.8332, 0.4483, 0.8347, 0.4583, 0.7514, 0.4692, 0.7503, 0.4591, 0.02686, 0.6198, 0.1195, 0.6457, 0.1192, 0.6802, 0.02549, 0.7041, 0.06283, 0.5427, 0.01876, 0.6174, 0.01522, 0.6164, 0.06045, 0.5402, 0.0172, 0.706, 0.02549, 0.7041, 0.06627, 0.7772, 0.06006, 0.7831, 0.01876, 0.6174, 0.02686, 0.6198, 0.02549, 0.7041, 0.0172, 0.706, 0.4077, 0.7717, 0.4147, 0.7646, 0.4875, 0.8066, 0.4849, 0.8162, 0.02549, 0.7041, 0.1192, 0.6802, 0.136, 0.7098, 0.06627, 0.7772, 0.1279, 0.6485, 0.1362, 0.6507, 0.1356, 0.6761, 0.1275, 0.6781, 0.3639, 0.8171, 0.3857, 0.8167, 0.3849, 0.8232, 0.3631, 0.8242, 0.1275, 0.6781, 0.1356, 0.6761, 0.148, 0.6978, 0.142, 0.7038, 0.1362, 0.6507, 0.1823, 0.6638, 0.1356, 0.6761, 0.1356, 0.6761, 0.1823, 0.6638, 0.148, 0.6978, 0.1395, 0.6389, 0.142, 0.6404, 0.1362, 0.6507, 0.1366, 0.6432, 0.1322, 0.6423, 0.1279, 0.6485, 0.1195, 0.6457, 0.1284, 0.6399, 0.3645, 0.8287, 0.3843, 0.8271, 0.3836, 0.8322, 0.3649, 0.833, 0.3843, 0.8271, 0.4061, 0.8276, 0.4058, 0.8327, 0.3836, 0.8322, 0.3857, 0.8167, 0.407, 0.8172, 0.407, 0.8236, 0.3849, 0.8232, 0.4051, 0.838, 0.4058, 0.8327, 0.4298, 0.8338, 0.4296, 0.838, 0.4061, 0.8276, 0.407, 0.8236, 0.4316, 0.8261, 0.4306, 0.8302, 0.407, 0.8236, 0.407, 0.8172, 0.4325, 0.8202, 0.4316, 0.8261, 0.3836, 0.8322, 0.4058, 0.8327, 0.4051, 0.838, 0.3837, 0.838, 0.3649, 0.833, 0.3836, 0.8322, 0.3837, 0.838, 0.3653, 0.838, 0.1356, 0.6182, 0.1314, 0.6342, 0.1195, 0.6457, 0.4058, 0.8327, 0.4061, 0.8276, 0.4306, 0.8302, 0.4298, 0.8338, 0.3849, 0.8232, 0.407, 0.8236, 0.4061, 0.8276, 0.3843, 0.8271, 0.3631, 0.8242, 0.3849, 0.8232, 0.3843, 0.8271, 0.3645, 0.8287, 0.1366, 0.6432, 0.1362, 0.6507, 0.1279, 0.6485, 0.1322, 0.6423, 0.1192, 0.6802, 0.1275, 0.6781, 0.142, 0.7038, 0.136, 0.7098, 0.1195, 0.6457, 0.1279, 0.6485, 0.1275, 0.6781, 0.1192, 0.6802, 0.949, 0.6438, 0.8226, 0.6099, 0.949, 0.5761, 0.949, 0.5761, 0.8226, 0.6099, 0.9152, 0.5174, 0.6355, 0.04045, 0.7029, 0.0342, 0.7487, 0.4448, 0.666, 0.4525, 0.5679, 0.0442, 0.6355, 0.04045, 0.666, 0.4525, 0.5831, 0.4571, 0.7701, 0.02544, 0.8311, 0.4341, 0.7487, 0.4448, 0.7029, 0.0342, 0.666, 0.4525, 0.7487, 0.4448, 0.7503, 0.4591, 0.6671, 0.4668, 0.5831, 0.4571, 0.666, 0.4525, 0.6671, 0.4668, 0.5836, 0.4714, 0.7654, 0.4545, 0.7503, 0.4591, 0.7487, 0.4448, 0.7643, 0.4454, 0.8161, 0.4386, 0.7643, 0.4454, 0.7487, 0.4448, 0.8311, 0.4341, 0.7582, 0.8583, 0.7514, 0.8511, 0.7548, 0.8495, 0.7604, 0.8561, 0.5029, 0.8291, 0.5028, 0.8231, 0.5553, 0.8231, 0.5552, 0.8291, 0.7503, 0.4591, 0.7654, 0.4545, 0.8175, 0.4478, 0.8332, 0.4483, 0.5552, 0.8291, 0.5552, 0.8353, 0.5029, 0.8353, 0.5029, 0.8291, 0.02686, 0.6198, 0.01876, 0.6174, 0.06283, 0.5427, 0.0684, 0.5483, 0.01522, 0.6164, 0.002001, 0.6124, 0.0513, 0.5308, 0.06045, 0.5402, 0.1195, 0.6457, 0.02686, 0.6198, 0.0684, 0.5483, 0.1356, 0.6182, 0.6216, 0.8243, 0.6204, 0.8259, 0.6204, 0.8167, 0.6216, 0.8182, 0.6252, 0.8192, 0.6264, 0.8183, 0.6266, 0.8243, 0.6254, 0.8234, 0.6216, 0.8182, 0.6204, 0.8167, 0.6264, 0.8183, 0.6252, 0.8192, 0.6254, 0.8234, 0.6266, 0.8243, 0.6204, 0.8259, 0.6216, 0.8243, 0.7454, 0.8558, 0.7373, 0.8276, 0.7411, 0.8267, 0.7484, 0.8536, 0.7488, 0.8672, 0.7425, 0.8608, 0.7454, 0.8558, 0.7542, 0.865, 0.7542, 0.865, 0.7454, 0.8558, 0.7484, 0.8536, 0.7565, 0.8621, 0.7565, 0.8621, 0.7484, 0.8536, 0.7514, 0.8511, 0.7582, 0.8583, 0.7448, 0.8254, 0.7421, 0.7982, 0.7459, 0.7981, 0.7484, 0.8246, 0.7484, 0.8536, 0.7411, 0.8267, 0.7448, 0.8254, 0.7514, 0.8511, 0.7514, 0.8511, 0.7448, 0.8254, 0.7484, 0.8246, 0.7548, 0.8495, 0.7397, 0.8537, 0.7315, 0.8294, 0.7373, 0.8276, 0.7454, 0.8558, 0.7421, 0.7982, 0.7453, 0.7673, 0.749, 0.7682, 0.7459, 0.7981, 0.7314, 0.8263, 0.7285, 0.7999, 0.7344, 0.7986, 0.7373, 0.8276, 0.7373, 0.8276, 0.7344, 0.7986, 0.7383, 0.7985, 0.7411, 0.8267, 0.7411, 0.8267, 0.7383, 0.7985, 0.7421, 0.7982, 0.7448, 0.8254, 0.7373, 0.7656, 0.7511, 0.7371, 0.7544, 0.7392, 0.7412, 0.7666, 0.7286, 0.7965, 0.7312, 0.7667, 0.7373, 0.7656, 0.7344, 0.7986, 0.7344, 0.7986, 0.7373, 0.7656, 0.7412, 0.7666, 0.7383, 0.7985, 0.7383, 0.7985, 0.7412, 0.7666, 0.7453, 0.7673, 0.7421, 0.7982, 0.7412, 0.7666, 0.7544, 0.7392, 0.757, 0.7422, 0.7453, 0.7673, 0.7453, 0.7673, 0.757, 0.7422, 0.7604, 0.7441, 0.749, 0.7682, 0.7333, 0.7608, 0.7449, 0.7368, 0.7511, 0.7371, 0.7373, 0.7656, 0.9975, 0.4175, 0.9998, 0.4274, 0.9175, 0.4444, 0.9157, 0.4344, 0.9157, 0.4344, 0.9175, 0.4444, 0.8347, 0.4583, 0.8332, 0.4483, 0.9152, 0.5174, 0.8226, 0.6099, 0.8565, 0.4835, 0.2268, 0.501, 0.1379, 0.5002, 0.1371, 0.4968, 0.2277, 0.4976, 0.5715, 0.8066, 0.6442, 0.7646, 0.6512, 0.7717, 0.574, 0.8162, 0.0513, 0.5308, 0.1334, 0.4835, 0.1371, 0.4968, 0.06045, 0.5402, 0.1334, 0.4835, 0.2316, 0.4835, 0.2277, 0.4976, 0.1371, 0.4968, 0.4875, 0.8066, 0.5715, 0.8066, 0.574, 0.8162, 0.4849, 0.8162, 0.1379, 0.5002, 0.06283, 0.5427, 0.06045, 0.5402, 0.1371, 0.4968, 0.0684, 0.5483, 0.1401, 0.5084, 0.1654, 0.601, 0.1356, 0.6182, 0.1379, 0.5002, 0.2268, 0.501, 0.2244, 0.5096, 0.1401, 0.5084, 0.06283, 0.5427, 0.1379, 0.5002, 0.1401, 0.5084, 0.0684, 0.5483, 0.1401, 0.5084, 0.2244, 0.5096, 0.1992, 0.6011, 0.1654, 0.601, 0.1421, 0.6241, 0.1676, 0.6092, 0.1698, 0.6173, 0.1481, 0.6302, 0.3639, 0.8588, 0.3631, 0.8518, 0.3849, 0.8527, 0.3857, 0.8593, 0.1676, 0.6092, 0.197, 0.6093, 0.1948, 0.6174, 0.1698, 0.6173, 0.1481, 0.6302, 0.1698, 0.6173, 0.1823, 0.6638, 0.1314, 0.6342, 0.1284, 0.6399, 0.1195, 0.6457, 0.1698, 0.6173, 0.1948, 0.6174, 0.1823, 0.6638, 0.1395, 0.6389, 0.1418, 0.6343, 0.1481, 0.6302, 0.142, 0.6404, 0.1388, 0.6309, 0.1349, 0.6288, 0.1356, 0.6182, 0.1421, 0.6241, 0.3645, 0.8473, 0.3649, 0.8429, 0.3836, 0.8438, 0.3843, 0.8488, 0.3843, 0.8488, 0.3836, 0.8438, 0.4058, 0.8433, 0.4061, 0.8484, 0.3857, 0.8593, 0.3849, 0.8527, 0.407, 0.8524, 0.407, 0.8587, 0.4051, 0.838, 0.4296, 0.838, 0.4298, 0.8422, 0.4058, 0.8433, 0.4061, 0.8484, 0.4306, 0.8458, 0.4316, 0.8498, 0.407, 0.8524, 0.407, 0.8524, 0.4316, 0.8498, 0.4325, 0.8558, 0.407, 0.8587, 0.3836, 0.8438, 0.3837, 0.838, 0.4051, 0.838, 0.4058, 0.8433, 0.3649, 0.8429, 0.3653, 0.838, 0.3837, 0.838, 0.3836, 0.8438, 0.1349, 0.6288, 0.1314, 0.6342, 0.1356, 0.6182, 0.4058, 0.8433, 0.4298, 0.8422, 0.4306, 0.8458, 0.4061, 0.8484, 0.3849, 0.8527, 0.3843, 0.8488, 0.4061, 0.8484, 0.407, 0.8524, 0.3631, 0.8518, 0.3645, 0.8473, 0.3843, 0.8488, 0.3849, 0.8527, 0.1418, 0.6343, 0.1388, 0.6309, 0.1421, 0.6241, 0.1481, 0.6302, 0.1654, 0.601, 0.1992, 0.6011, 0.197, 0.6093, 0.1676, 0.6092, 0.1356, 0.6182, 0.1654, 0.601, 0.1676, 0.6092, 0.1421, 0.6241, 0.7301, 0.5174, 0.7888, 0.4835, 0.8226, 0.6099, 0.7888, 0.4835, 0.8565, 0.4835, 0.8226, 0.6099, 0.8369, 0.0142, 0.913, 0.4203, 0.8311, 0.4341, 0.7701, 0.02544, 0.9032, 0.0004887, 0.9944, 0.4035, 0.913, 0.4203, 0.8369, 0.0142, 0.913, 0.4203, 0.9157, 0.4344, 0.8332, 0.4483, 0.8311, 0.4341, 0.9944, 0.4035, 0.9975, 0.4175, 0.9157, 0.4344, 0.913, 0.4203, 0.8175, 0.4478, 0.8161, 0.4386, 0.8311, 0.4341, 0.8332, 0.4483, 0.7629, 0.8583, 0.7608, 0.8561, 0.7663, 0.8495, 0.7697, 0.8511, 0.6386, 0.8243, 0.6386, 0.8182, 0.6398, 0.8167, 0.6398, 0.8259, 0.6351, 0.8192, 0.6349, 0.8234, 0.6337, 0.8243, 0.6339, 0.8183, 0.6386, 0.8182, 0.6351, 0.8192, 0.6339, 0.8183, 0.6398, 0.8167, 0.6349, 0.8234, 0.6386, 0.8243, 0.6398, 0.8259, 0.6337, 0.8243, 0.7758, 0.8558, 0.7728, 0.8536, 0.78, 0.8267, 0.7839, 0.8276, 0.7723, 0.8672, 0.767, 0.865, 0.7758, 0.8558, 0.7787, 0.8608, 0.767, 0.865, 0.7647, 0.8621, 0.7728, 0.8536, 0.7758, 0.8558, 0.7647, 0.8621, 0.7629, 0.8583, 0.7697, 0.8511, 0.7728, 0.8536, 0.7763, 0.8254, 0.7728, 0.8246, 0.7752, 0.7981, 0.779, 0.7982, 0.7728, 0.8536, 0.7697, 0.8511, 0.7763, 0.8254, 0.78, 0.8267, 0.7697, 0.8511, 0.7663, 0.8495, 0.7728, 0.8246, 0.7763, 0.8254, 0.7814, 0.8537, 0.7758, 0.8558, 0.7839, 0.8276, 0.7896, 0.8294, 0.779, 0.7982, 0.7752, 0.7981, 0.7722, 0.7682, 0.7758, 0.7673, 0.7897, 0.8263, 0.7839, 0.8276, 0.7868, 0.7986, 0.7926, 0.7999, 0.7839, 0.8276, 0.78, 0.8267, 0.7829, 0.7985, 0.7868, 0.7986, 0.78, 0.8267, 0.7763, 0.8254, 0.779, 0.7982, 0.7829, 0.7985, 0.7839, 0.7656, 0.78, 0.7666, 0.7667, 0.7392, 0.77, 0.7371, 0.7925, 0.7965, 0.7868, 0.7986, 0.7839, 0.7656, 0.7899, 0.7667, 0.7868, 0.7986, 0.7829, 0.7985, 0.78, 0.7666, 0.7839, 0.7656, 0.7829, 0.7985, 0.779, 0.7982, 0.7758, 0.7673, 0.78, 0.7666, 0.651, 0.8227, 0.651, 0.8167, 0.6548, 0.8176, 0.6546, 0.8218, 0.78, 0.7666, 0.7758, 0.7673, 0.7641, 0.7422, 0.7667, 0.7392, 0.7758, 0.7673, 0.7722, 0.7682, 0.7608, 0.7441, 0.7641, 0.7422, 0.7878, 0.7608, 0.7839, 0.7656, 0.77, 0.7371, 0.7763, 0.7368, 0.1362, 0.6507, 0.1481, 0.6302, 0.1823, 0.6638, 0.5028, 0.8167, 0.5553, 0.8167, 0.5553, 0.8231, 0.5028, 0.8231, 0.6143, 0.8221, 0.6143, 0.8167, 0.6191, 0.8169, 0.62, 0.8209, 0.6143, 0.8275, 0.6143, 0.8221, 0.62, 0.8209, 0.62, 0.8251, 0.6143, 0.8221, 0.6086, 0.8209, 0.6096, 0.8168, 0.6143, 0.8167, 0.6143, 0.8275, 0.6086, 0.8251, 0.6086, 0.8209, 0.6143, 0.8221, 0.142, 0.7038, 0.148, 0.6978, 0.1698, 0.7104, 0.1676, 0.7185, 0.8226, 0.6099, 0.6962, 0.5761, 0.7301, 0.5174, 0.8226, 0.6099, 0.949, 0.6438, 0.9152, 0.7025])
me_cylinder.materials.append(mat_material)
me_cylinder.use_remesh_preserve_volume = False
me_cylinder.use_remesh_preserve_attributes = False
me_cylinder.use_mirror_vertex_groups = False
me_cylinder.update()

# ---- objects
ob_cylinder = bpy.data.objects.new('Cylinder', me_cylinder)

# ---- transforms, parenting, visibility, modifiers, constraints
ob_cylinder.location = (0.0, 0.0, 0.0)
ob_cylinder.lineart.crease_threshold = 0.0
_m = ob_cylinder.modifiers.new('Subsurf', 'SUBSURF')
_m.uv_smooth = 'PRESERVE_CORNERS'
_m.quality = 2
_m.show_only_control_edges = False

# ---- collection membership
col_collection_1.objects.link(ob_cylinder)

# ---- scene / render settings (as saved in the file)
scene.frame_start = 1; scene.frame_end = 250; scene.frame_set(1)
scene.render.engine = 'CYCLES'
scene.render.resolution_percentage = 50
scene.render.dither_intensity = 0.0
scene.cycles.use_denoising = False
scene.cycles.samples = 128
scene.cycles.sampling_pattern = 'TABULATED_SOBOL'
scene.cycles.use_adaptive_sampling = False
scene.cycles.use_light_tree = False
scene.cycles.blur_glossy = 0.0
scene.cycles.sample_clamp_indirect = 0.0
scene.view_settings.view_transform = 'Standard'
scene.unit_settings.scale_length = 0.01
bpy.context.view_layer.update()

# ---- added for rendering (the .blend has no active camera and no usable light): camera, sun
cam_auto = bpy.data.cameras.new('AutoCamera')
cam_auto.lens = 50.0
cam_auto.sensor_width = 36.0
cam_auto.clip_end = 1710.62
ob_auto_camera = bpy.data.objects.new('AutoCamera', cam_auto)
scene.collection.objects.link(ob_auto_camera)
ob_auto_camera.location = (97.6984, -117.054, 116.031)
ob_auto_camera.rotation_euler = (1.09748, -7.21219e-08, 0.694738)
scene.camera = ob_auto_camera
light_auto_sun = bpy.data.lights.new('AutoSun', 'SUN')
light_auto_sun.energy = 3.0
light_auto_sun.angle = 0.0523599
ob_auto_sun = bpy.data.objects.new('AutoSun', light_auto_sun)
scene.collection.objects.link(ob_auto_sun)
ob_auto_sun.rotation_euler = (0.872665, 0.174533, 0.523599)
bpy.context.view_layer.update()

